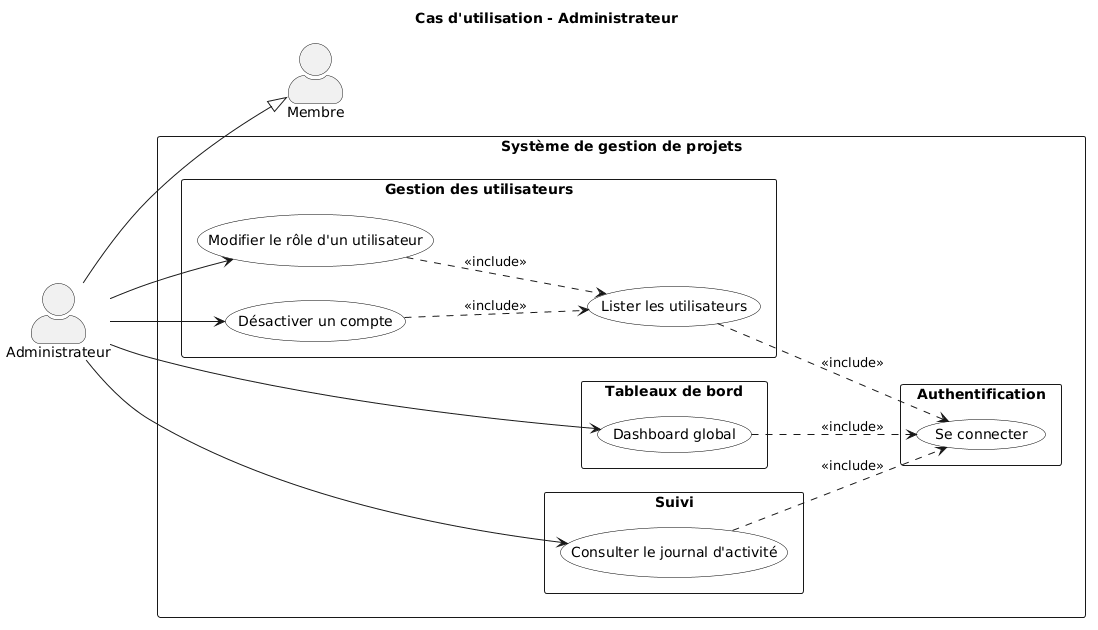

The diagram above was rendered by PlantUML. Its source (embedded in the PNG):
@startuml
title Cas d'utilisation - Administrateur

left to right direction

skinparam shadowing false
skinparam packageStyle rectangle
skinparam actorStyle awesome

skinparam usecase {
    BackgroundColor White
    BorderColor Black
}

actor "Membre" as Membre
actor "Administrateur" as Admin

' Héritage du Membre
Admin --|> Membre

rectangle "Système de gestion de projets" {

    package "Authentification" {
        usecase "Se connecter" as UC01
    }

    package "Tableaux de bord" {
        usecase "Dashboard global" as UC40
    }

    package "Suivi" {
        usecase "Consulter le journal d'activité" as UC50
    }

    package "Gestion des utilisateurs" {
        usecase "Lister les utilisateurs" as UC60
        usecase "Modifier le rôle d'un utilisateur" as UC61
        usecase "Désactiver un compte" as UC62
    }
}

' Associations de l'Administrateur
Admin --> UC40
Admin --> UC50
Admin --> UC61
Admin --> UC62

' Relations <<include>>
UC40 ..> UC01 : <<include>>
UC50 ..> UC01 : <<include>>
UC60 ..> UC01 : <<include>>

UC61 ..> UC60 : <<include>>

UC62 ..> UC60 : <<include>>
@enduml